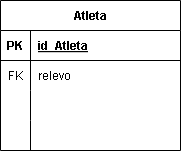

The diagram above was exported from draw.io. Its source (the exported page's mxGraphModel, read from the mxfile embedded in the PNG):
<mxGraphModel dx="1770" dy="883" grid="1" gridSize="10" guides="1" tooltips="1" connect="1" arrows="1" fold="1" page="1" pageScale="1" pageWidth="850" pageHeight="1100" math="0" shadow="0">
  <root>
    <mxCell id="0" />
    <mxCell id="1" parent="0" />
    <mxCell id="3" value="Atleta" style="shape=table;startSize=30;container=1;collapsible=1;childLayout=tableLayout;fixedRows=1;rowLines=0;fontStyle=1;align=center;resizeLast=1;" parent="1" vertex="1">
      <mxGeometry x="110" y="90" width="180" height="150" as="geometry" />
    </mxCell>
    <mxCell id="4" value="" style="shape=tableRow;horizontal=0;startSize=0;swimlaneHead=0;swimlaneBody=0;fillColor=none;collapsible=0;dropTarget=0;points=[[0,0.5],[1,0.5]];portConstraint=eastwest;top=0;left=0;right=0;bottom=1;" parent="3" vertex="1">
      <mxGeometry y="30" width="180" height="30" as="geometry" />
    </mxCell>
    <mxCell id="5" value="PK" style="shape=partialRectangle;connectable=0;fillColor=none;top=0;left=0;bottom=0;right=0;fontStyle=1;overflow=hidden;" parent="4" vertex="1">
      <mxGeometry width="30" height="30" as="geometry">
        <mxRectangle width="30" height="30" as="alternateBounds" />
      </mxGeometry>
    </mxCell>
    <mxCell id="6" value="id_Atleta" style="shape=partialRectangle;connectable=0;fillColor=none;top=0;left=0;bottom=0;right=0;align=left;spacingLeft=6;fontStyle=5;overflow=hidden;" parent="4" vertex="1">
      <mxGeometry x="30" width="150" height="30" as="geometry">
        <mxRectangle width="150" height="30" as="alternateBounds" />
      </mxGeometry>
    </mxCell>
    <mxCell id="7" value="" style="shape=tableRow;horizontal=0;startSize=0;swimlaneHead=0;swimlaneBody=0;fillColor=none;collapsible=0;dropTarget=0;points=[[0,0.5],[1,0.5]];portConstraint=eastwest;top=0;left=0;right=0;bottom=0;" parent="3" vertex="1">
      <mxGeometry y="60" width="180" height="30" as="geometry" />
    </mxCell>
    <mxCell id="8" value="FK" style="shape=partialRectangle;connectable=0;fillColor=none;top=0;left=0;bottom=0;right=0;editable=1;overflow=hidden;" parent="7" vertex="1">
      <mxGeometry width="30" height="30" as="geometry">
        <mxRectangle width="30" height="30" as="alternateBounds" />
      </mxGeometry>
    </mxCell>
    <mxCell id="9" value="relevo" style="shape=partialRectangle;connectable=0;fillColor=none;top=0;left=0;bottom=0;right=0;align=left;spacingLeft=6;overflow=hidden;" parent="7" vertex="1">
      <mxGeometry x="30" width="150" height="30" as="geometry">
        <mxRectangle width="150" height="30" as="alternateBounds" />
      </mxGeometry>
    </mxCell>
    <mxCell id="10" value="" style="shape=tableRow;horizontal=0;startSize=0;swimlaneHead=0;swimlaneBody=0;fillColor=none;collapsible=0;dropTarget=0;points=[[0,0.5],[1,0.5]];portConstraint=eastwest;top=0;left=0;right=0;bottom=0;" parent="3" vertex="1">
      <mxGeometry y="90" width="180" height="30" as="geometry" />
    </mxCell>
    <mxCell id="11" value="" style="shape=partialRectangle;connectable=0;fillColor=none;top=0;left=0;bottom=0;right=0;editable=1;overflow=hidden;" parent="10" vertex="1">
      <mxGeometry width="30" height="30" as="geometry">
        <mxRectangle width="30" height="30" as="alternateBounds" />
      </mxGeometry>
    </mxCell>
    <mxCell id="12" value="" style="shape=partialRectangle;connectable=0;fillColor=none;top=0;left=0;bottom=0;right=0;align=left;spacingLeft=6;overflow=hidden;" parent="10" vertex="1">
      <mxGeometry x="30" width="150" height="30" as="geometry">
        <mxRectangle width="150" height="30" as="alternateBounds" />
      </mxGeometry>
    </mxCell>
    <mxCell id="13" value="" style="shape=tableRow;horizontal=0;startSize=0;swimlaneHead=0;swimlaneBody=0;fillColor=none;collapsible=0;dropTarget=0;points=[[0,0.5],[1,0.5]];portConstraint=eastwest;top=0;left=0;right=0;bottom=0;" parent="3" vertex="1">
      <mxGeometry y="120" width="180" height="30" as="geometry" />
    </mxCell>
    <mxCell id="14" value="" style="shape=partialRectangle;connectable=0;fillColor=none;top=0;left=0;bottom=0;right=0;editable=1;overflow=hidden;" parent="13" vertex="1">
      <mxGeometry width="30" height="30" as="geometry">
        <mxRectangle width="30" height="30" as="alternateBounds" />
      </mxGeometry>
    </mxCell>
    <mxCell id="15" value="" style="shape=partialRectangle;connectable=0;fillColor=none;top=0;left=0;bottom=0;right=0;align=left;spacingLeft=6;overflow=hidden;" parent="13" vertex="1">
      <mxGeometry x="30" width="150" height="30" as="geometry">
        <mxRectangle width="150" height="30" as="alternateBounds" />
      </mxGeometry>
    </mxCell>
  </root>
</mxGraphModel>